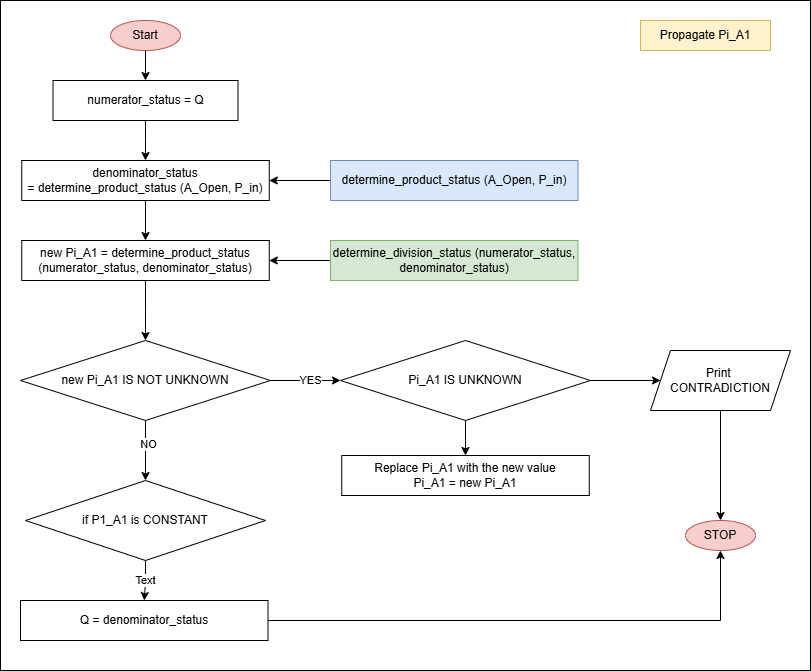

The diagram above was exported from draw.io. Its source (the exported page's mxGraphModel, read from the mxfile embedded in the PNG):
<mxGraphModel dx="2394" dy="1002" grid="1" gridSize="10" guides="1" tooltips="1" connect="1" arrows="1" fold="1" page="1" pageScale="1" pageWidth="850" pageHeight="1100" math="0" shadow="0">
  <root>
    <mxCell id="0" />
    <mxCell id="1" parent="0" />
    <mxCell id="2" value="" style="rounded=0;whiteSpace=wrap;html=1;" vertex="1" parent="1">
      <mxGeometry x="850" y="170" width="810" height="670" as="geometry" />
    </mxCell>
    <mxCell id="3" value="Propagate Pi_A1" style="whiteSpace=wrap;html=1;fillColor=#fff2cc;strokeColor=#d6b656;" vertex="1" parent="1">
      <mxGeometry x="1490" y="190" width="130" height="30" as="geometry" />
    </mxCell>
    <mxCell id="4" value="" style="edgeStyle=orthogonalEdgeStyle;rounded=0;orthogonalLoop=1;jettySize=auto;html=1;" edge="1" source="5" target="7" parent="1">
      <mxGeometry relative="1" as="geometry" />
    </mxCell>
    <mxCell id="5" value="Start" style="ellipse;whiteSpace=wrap;html=1;fillColor=#f8cecc;strokeColor=#b85450;" vertex="1" parent="1">
      <mxGeometry x="960" y="190" width="70" height="30" as="geometry" />
    </mxCell>
    <mxCell id="6" value="" style="edgeStyle=orthogonalEdgeStyle;rounded=0;orthogonalLoop=1;jettySize=auto;html=1;" edge="1" source="7" target="9" parent="1">
      <mxGeometry relative="1" as="geometry" />
    </mxCell>
    <mxCell id="7" value="numerator_status = Q" style="whiteSpace=wrap;html=1;" vertex="1" parent="1">
      <mxGeometry x="902.5" y="250" width="185" height="40" as="geometry" />
    </mxCell>
    <mxCell id="8" value="" style="edgeStyle=orthogonalEdgeStyle;rounded=0;orthogonalLoop=1;jettySize=auto;html=1;" edge="1" source="9" target="11" parent="1">
      <mxGeometry relative="1" as="geometry" />
    </mxCell>
    <mxCell id="9" value="denominator_status =&amp;nbsp;determine_product_status (A_Open, P_in)" style="whiteSpace=wrap;html=1;" vertex="1" parent="1">
      <mxGeometry x="871.25" y="330" width="247.5" height="40" as="geometry" />
    </mxCell>
    <mxCell id="10" value="" style="edgeStyle=orthogonalEdgeStyle;rounded=0;orthogonalLoop=1;jettySize=auto;html=1;" edge="1" source="11" target="16" parent="1">
      <mxGeometry relative="1" as="geometry" />
    </mxCell>
    <mxCell id="11" value="new Pi_A1 =&amp;nbsp;determine_product_status (numerator_status, denominator_status)" style="whiteSpace=wrap;html=1;" vertex="1" parent="1">
      <mxGeometry x="871.25" y="410" width="247.5" height="40" as="geometry" />
    </mxCell>
    <mxCell id="12" value="" style="edgeStyle=orthogonalEdgeStyle;rounded=0;orthogonalLoop=1;jettySize=auto;html=1;" edge="1" source="16" target="19" parent="1">
      <mxGeometry relative="1" as="geometry" />
    </mxCell>
    <mxCell id="13" value="YES" style="edgeLabel;html=1;align=center;verticalAlign=middle;resizable=0;points=[];" vertex="1" connectable="0" parent="12">
      <mxGeometry x="0.0698" y="1" relative="1" as="geometry">
        <mxPoint x="1" as="offset" />
      </mxGeometry>
    </mxCell>
    <mxCell id="14" value="" style="edgeStyle=orthogonalEdgeStyle;rounded=0;orthogonalLoop=1;jettySize=auto;html=1;" edge="1" source="16" target="26" parent="1">
      <mxGeometry relative="1" as="geometry" />
    </mxCell>
    <mxCell id="15" value="NO" style="edgeLabel;html=1;align=center;verticalAlign=middle;resizable=0;points=[];" vertex="1" connectable="0" parent="14">
      <mxGeometry x="-0.2593" y="2" relative="1" as="geometry">
        <mxPoint y="1" as="offset" />
      </mxGeometry>
    </mxCell>
    <mxCell id="16" value="new Pi_A1 IS NOT UNKNOWN" style="rhombus;whiteSpace=wrap;html=1;" vertex="1" parent="1">
      <mxGeometry x="870" y="510" width="250" height="80" as="geometry" />
    </mxCell>
    <mxCell id="17" value="" style="edgeStyle=orthogonalEdgeStyle;rounded=0;orthogonalLoop=1;jettySize=auto;html=1;" edge="1" source="19" target="20" parent="1">
      <mxGeometry relative="1" as="geometry" />
    </mxCell>
    <mxCell id="18" value="" style="edgeStyle=orthogonalEdgeStyle;rounded=0;orthogonalLoop=1;jettySize=auto;html=1;" edge="1" source="19" target="22" parent="1">
      <mxGeometry relative="1" as="geometry" />
    </mxCell>
    <mxCell id="19" value="Pi_A1 IS UNKNOWN" style="rhombus;whiteSpace=wrap;html=1;" vertex="1" parent="1">
      <mxGeometry x="1190" y="510" width="250" height="80" as="geometry" />
    </mxCell>
    <mxCell id="20" value="Replace Pi_A1 with the new value&lt;br&gt;Pi_A1 = new Pi_A1" style="whiteSpace=wrap;html=1;" vertex="1" parent="1">
      <mxGeometry x="1191.25" y="625" width="247.5" height="40" as="geometry" />
    </mxCell>
    <mxCell id="21" value="" style="edgeStyle=orthogonalEdgeStyle;rounded=0;orthogonalLoop=1;jettySize=auto;html=1;" edge="1" source="22" target="23" parent="1">
      <mxGeometry relative="1" as="geometry" />
    </mxCell>
    <mxCell id="22" value="Print&amp;nbsp;&lt;div&gt;CONTRADICTION&lt;/div&gt;" style="shape=parallelogram;perimeter=parallelogramPerimeter;whiteSpace=wrap;html=1;fixedSize=1;" vertex="1" parent="1">
      <mxGeometry x="1500" y="520" width="140" height="60" as="geometry" />
    </mxCell>
    <mxCell id="23" value="STOP" style="ellipse;whiteSpace=wrap;html=1;fillColor=#f8cecc;strokeColor=#b85450;" vertex="1" parent="1">
      <mxGeometry x="1535" y="690" width="70" height="30" as="geometry" />
    </mxCell>
    <mxCell id="24" value="" style="edgeStyle=orthogonalEdgeStyle;rounded=0;orthogonalLoop=1;jettySize=auto;html=1;" edge="1" source="26" target="28" parent="1">
      <mxGeometry relative="1" as="geometry" />
    </mxCell>
    <mxCell id="25" value="Text" style="edgeLabel;html=1;align=center;verticalAlign=middle;resizable=0;points=[];" vertex="1" connectable="0" parent="24">
      <mxGeometry x="-0.1633" y="-1" relative="1" as="geometry">
        <mxPoint y="1" as="offset" />
      </mxGeometry>
    </mxCell>
    <mxCell id="26" value="if P1_A1 is CONSTANT" style="rhombus;whiteSpace=wrap;html=1;" vertex="1" parent="1">
      <mxGeometry x="875" y="650" width="240" height="80" as="geometry" />
    </mxCell>
    <mxCell id="27" style="edgeStyle=orthogonalEdgeStyle;rounded=0;orthogonalLoop=1;jettySize=auto;html=1;entryX=0.5;entryY=1;entryDx=0;entryDy=0;" edge="1" source="28" target="23" parent="1">
      <mxGeometry relative="1" as="geometry">
        <Array as="points">
          <mxPoint x="1570" y="790" />
        </Array>
      </mxGeometry>
    </mxCell>
    <mxCell id="28" value="Q = denominator_status" style="whiteSpace=wrap;html=1;" vertex="1" parent="1">
      <mxGeometry x="870.01" y="770" width="247.5" height="40" as="geometry" />
    </mxCell>
    <mxCell id="29" value="" style="edgeStyle=orthogonalEdgeStyle;rounded=0;orthogonalLoop=1;jettySize=auto;html=1;" edge="1" source="30" target="9" parent="1">
      <mxGeometry relative="1" as="geometry" />
    </mxCell>
    <mxCell id="30" value="determine_product_status (A_Open, P_in)" style="whiteSpace=wrap;html=1;fillColor=#dae8fc;strokeColor=#6c8ebf;" vertex="1" parent="1">
      <mxGeometry x="1180" y="330" width="247.5" height="40" as="geometry" />
    </mxCell>
    <mxCell id="31" value="" style="edgeStyle=orthogonalEdgeStyle;rounded=0;orthogonalLoop=1;jettySize=auto;html=1;" edge="1" source="32" target="11" parent="1">
      <mxGeometry relative="1" as="geometry" />
    </mxCell>
    <mxCell id="32" value="determine_division_status (numerator_status, denominator_status)" style="whiteSpace=wrap;html=1;fillColor=#d5e8d4;strokeColor=#82b366;" vertex="1" parent="1">
      <mxGeometry x="1180" y="410" width="247.5" height="40" as="geometry" />
    </mxCell>
  </root>
</mxGraphModel>